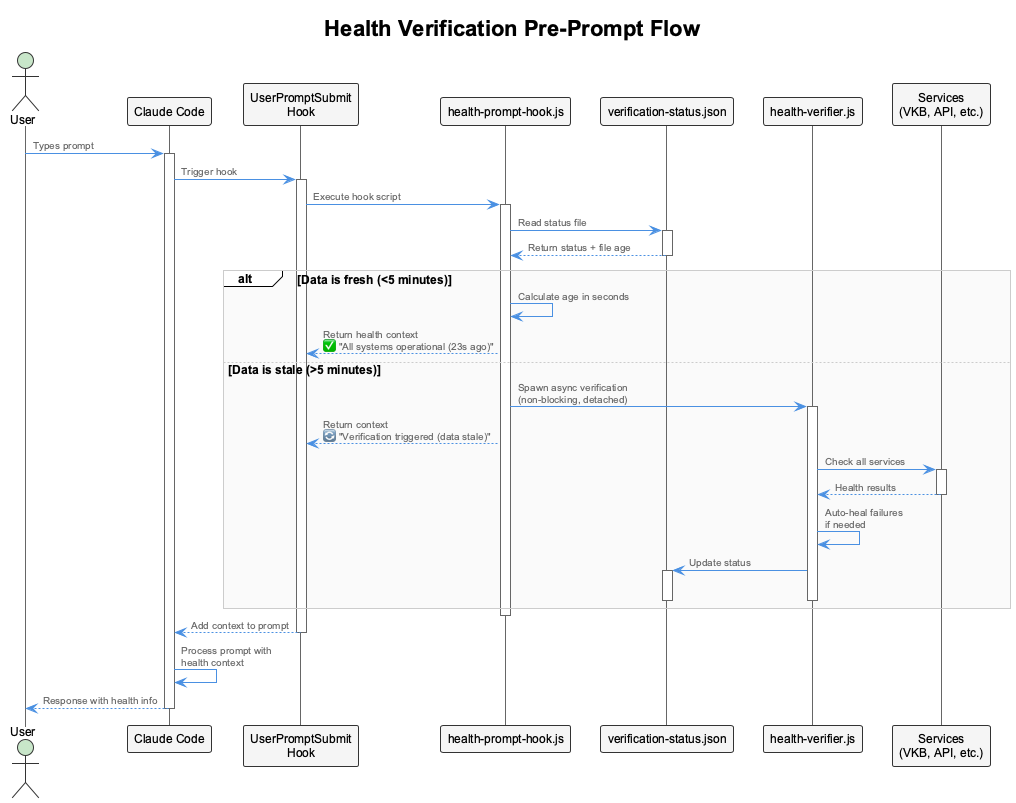

The diagram above was rendered by PlantUML. Its source (embedded in the PNG):
@startuml
!include _standard-style.puml

title Health Verification Pre-Prompt Flow

actor User
participant "Claude Code" as Claude
participant "UserPromptSubmit\nHook" as Hook
participant "health-prompt-hook.js" as HealthHook
participant "verification-status.json" as StatusFile
participant "health-verifier.js" as Verifier
participant "Services\n(VKB, API, etc.)" as Services

User -> Claude: Types prompt
activate Claude

Claude -> Hook: Trigger hook
activate Hook

Hook -> HealthHook: Execute hook script
activate HealthHook

HealthHook -> StatusFile: Read status file
activate StatusFile
StatusFile --> HealthHook: Return status + file age
deactivate StatusFile

alt Data is fresh (<5 minutes)
    HealthHook -> HealthHook: Calculate age in seconds
    HealthHook --> Hook: Return health context\n✅ "All systems operational (23s ago)"
else Data is stale (>5 minutes)
    HealthHook -> Verifier: Spawn async verification\n(non-blocking, detached)
    activate Verifier
    HealthHook --> Hook: Return context\n🔄 "Verification triggered (data stale)"

    Verifier -> Services: Check all services
    activate Services
    Services --> Verifier: Health results
    deactivate Services

    Verifier -> Verifier: Auto-heal failures\nif needed

    Verifier -> StatusFile: Update status
    activate StatusFile
    deactivate StatusFile
    deactivate Verifier
end

deactivate HealthHook

Hook --> Claude: Add context to prompt
deactivate Hook

Claude -> Claude: Process prompt with\nhealth context
Claude --> User: Response with health info
deactivate Claude

@enduml